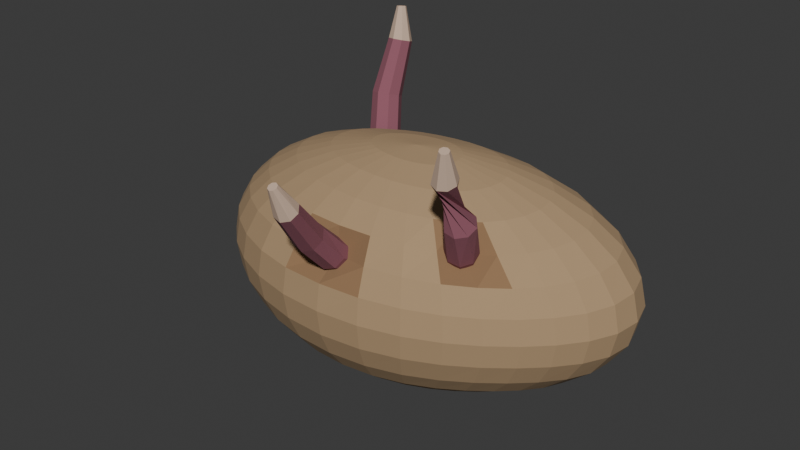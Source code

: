 # Source: source.blend  (saved by Blender 4.3.34; exported with 4.5.12 LTS)
import bpy
from mathutils import Matrix  # noqa: F401  (used for matrix-valued properties, if any)

bpy.ops.wm.read_factory_settings(use_empty=True)
scene = bpy.context.scene
scene.name = 'Scene'

# ---- collections
col_collection = bpy.data.collections.new('Collection'); scene.collection.children.link(col_collection)

# ---- materials (node trees are filled in below, after node groups)
mat_tuberwarmskin = bpy.data.materials.new('TuberWarmSkin')
mat_tuberwarmskin.diffuse_color = (0.43, 0.29, 0.16, 1.0)
mat_actualeyedimple = bpy.data.materials.new('ActualEyeDimple')
mat_actualeyedimple.diffuse_color = (0.29, 0.17, 0.085, 1.0)
mat_budpurplebase = bpy.data.materials.new('BudPurpleBase')
mat_budpurplebase.diffuse_color = (0.28, 0.095, 0.13, 1.0)
mat_budpaletip = bpy.data.materials.new('BudPaleTip')
mat_budpaletip.diffuse_color = (0.62, 0.45, 0.34, 1.0)

# ---- material node trees
mat_tuberwarmskin.use_nodes = True; mat_tuberwarmskin.node_tree.nodes.clear()
_N = mat_tuberwarmskin.node_tree.nodes; _L = mat_tuberwarmskin.node_tree.links
n0 = _N.new('ShaderNodeBsdfPrincipled'); n0.name = 'Principled BSDF'; n0.location = (10, 300)
n0.inputs[0].default_value = (0.43, 0.29, 0.16, 1.0)
n0.inputs[2].default_value = 0.97
n1 = _N.new('ShaderNodeOutputMaterial'); n1.name = 'Material Output'; n1.location = (300, 300)
_L.new(n0.outputs[0], n1.inputs[0])
n1.is_active_output = True
mat_actualeyedimple.use_nodes = True; mat_actualeyedimple.node_tree.nodes.clear()
_N = mat_actualeyedimple.node_tree.nodes; _L = mat_actualeyedimple.node_tree.links
n0 = _N.new('ShaderNodeBsdfPrincipled'); n0.name = 'Principled BSDF'; n0.location = (10, 300)
n0.inputs[0].default_value = (0.29, 0.17, 0.085, 1.0)
n0.inputs[2].default_value = 0.97
n1 = _N.new('ShaderNodeOutputMaterial'); n1.name = 'Material Output'; n1.location = (300, 300)
_L.new(n0.outputs[0], n1.inputs[0])
n1.is_active_output = True
mat_budpurplebase.use_nodes = True; mat_budpurplebase.node_tree.nodes.clear()
_N = mat_budpurplebase.node_tree.nodes; _L = mat_budpurplebase.node_tree.links
n0 = _N.new('ShaderNodeBsdfPrincipled'); n0.name = 'Principled BSDF'; n0.location = (10, 300)
n0.inputs[0].default_value = (0.28, 0.095, 0.13, 1.0)
n0.inputs[2].default_value = 0.88
n1 = _N.new('ShaderNodeOutputMaterial'); n1.name = 'Material Output'; n1.location = (300, 300)
_L.new(n0.outputs[0], n1.inputs[0])
n1.is_active_output = True
mat_budpaletip.use_nodes = True; mat_budpaletip.node_tree.nodes.clear()
_N = mat_budpaletip.node_tree.nodes; _L = mat_budpaletip.node_tree.links
n0 = _N.new('ShaderNodeBsdfPrincipled'); n0.name = 'Principled BSDF'; n0.location = (10, 300)
n0.inputs[0].default_value = (0.62, 0.45, 0.34, 1.0)
n0.inputs[2].default_value = 0.86
n1 = _N.new('ShaderNodeOutputMaterial'); n1.name = 'Material Output'; n1.location = (300, 300)
_L.new(n0.outputs[0], n1.inputs[0])
n1.is_active_output = True

# ---- world
world_world = bpy.data.worlds.new('World'); scene.world = world_world
world_world.use_nodes = True; world_world.node_tree.nodes.clear()
_N = world_world.node_tree.nodes; _L = world_world.node_tree.links
n0 = _N.new('ShaderNodeOutputWorld'); n0.name = 'World Output'; n0.location = (300, 300)
n1 = _N.new('ShaderNodeBackground'); n1.name = 'Background'; n1.location = (10, 300)
n1.inputs[0].default_value = (0.05088, 0.05088, 0.05088, 1.0)
_L.new(n1.outputs[0], n0.inputs[0])
n0.is_active_output = True
world_world.color = (0.05088, 0.05088, 0.05088)
world_world.sun_shadow_jitter_overblur = 0.0

# ---- meshes
me_wholeirregulareyedimpledtuber = bpy.data.meshes.new('WholeIrregularEyeDimpledTuber')
me_wholeirregulareyedimpledtuber.from_pydata([(-0.002676, 0.01073, 0.0), (0.013, 0.01073, 0.0), (0.01277, 0.01261, 0.0), (0.01192, 0.01444, 0.0), (0.01048, 0.01613, 0.0), (0.008504, 0.01759, 0.0), (0.006085, 0.01878, 0.0), (0.003333, 0.01964, 0.0), (0.0003723, 0.02014, 0.0), (-0.002676, 0.02028, 0.0), (-0.005695, 0.02005, 0.0), (-0.008579, 0.01948, 0.0), (-0.01123, 0.01859, 0.0), (-0.01356, 0.01741, 0.0), (-0.01547, 0.01598, 0.0), (-0.01691, 0.01435, 0.0), (-0.01782, 0.01258, 0.0), (-0.01815, 0.01073, 0.0), (-0.01789, 0.008868, 0.0), (-0.01704, 0.007071, 0.0), (-0.01564, 0.005407, 0.0), (-0.01372, 0.003942, 0.0), (-0.01137, 0.002738, 0.0), (-0.008663, 0.001847, 0.0), (-0.005726, 0.001307, 0.0), (-0.002676, 0.001139, 0.0), (0.0003616, 0.001346, 0.0), (0.003267, 0.001913, 0.0), (0.005936, 0.00281, 0.0), (0.008277, 0.003999, 0.0), (0.01022, 0.005435, 0.0), (0.01169, 0.007072, 0.0), (0.01263, 0.008856, 0.0), (0.02809, 0.01073, 0.00323), (0.02782, 0.01445, 0.002878), (0.02626, 0.01809, 0.002622), (0.02344, 0.02145, 0.002523), (0.01949, 0.02434, 0.002601), (0.01462, 0.02662, 0.00284), (0.009114, 0.02821, 0.003185), (0.003267, 0.02908, 0.003567), (-0.002676, 0.02924, 0.003915), (-0.00851, 0.02874, 0.004179), (-0.01406, 0.02762, 0.004335), (-0.01918, 0.0259, 0.004391), (-0.0237, 0.02364, 0.004372), (-0.02744, 0.02089, 0.004313), (-0.03025, 0.01774, 0.004242), (-0.03201, 0.01431, 0.004172), (-0.03265, 0.01073, 0.004098), (-0.03216, 0.007124, 0.004008), (-0.03055, 0.003635, 0.003888), (-0.02787, 0.0003839, 0.003737), (-0.02421, -0.002503, 0.00357), (-0.01967, -0.0049, 0.00342), (-0.01442, -0.006686, 0.003325), (-0.008662, -0.007762, 0.003319), (-0.002676, -0.008071, 0.003413), (0.003262, -0.007611, 0.003592), (0.008896, -0.006434, 0.003811), (0.01402, -0.004627, 0.004007), (0.01851, -0.002288, 0.004113), (0.02226, 0.0004919, 0.004084), (0.02518, 0.003638, 0.003904), (0.02717, 0.00708, 0.003599), (0.04178, 0.01073, 0.007531), (0.04169, 0.01615, 0.007016), (0.03963, 0.02149, 0.006647), (0.03557, 0.02642, 0.006515), (0.0297, 0.03062, 0.00665), (0.02246, 0.03383, 0.007017), (0.01434, 0.03596, 0.007527), (0.005841, 0.03703, 0.008065), (-0.002676, 0.03712, 0.008522), (-0.01097, 0.03633, 0.008828), (-0.01886, 0.03473, 0.008962), (-0.02619, 0.03234, 0.008952), (-0.0327, 0.02917, 0.008858), (-0.03812, 0.02527, 0.008747), (-0.04217, 0.02078, 0.008667), (-0.04466, 0.01586, 0.008629), (-0.0455, 0.01073, 0.008613), (-0.04473, 0.005587, 0.008577), (-0.04243, 0.0006106, 0.008478), (-0.03868, -0.004053, 0.008297), (-0.03356, -0.008245, 0.008051), (-0.02716, -0.01178, 0.007794), (-0.01965, -0.01445, 0.007597), (-0.01135, -0.01606, 0.007528), (-0.002676, -0.0165, 0.007622), (0.005899, -0.01575, 0.007869), (0.01395, -0.01393, 0.008203), (0.02119, -0.01122, 0.008526), (0.02748, -0.0078, 0.008729), (0.03279, -0.00383, 0.00873), (0.03705, 0.0006179, 0.008498), (0.04014, 0.005495, 0.008068), (0.05334, 0.01073, 0.01339), (0.05361, 0.0176, 0.01281), (0.05124, 0.02445, 0.0124), (0.04612, 0.03076, 0.01226), (0.03854, 0.03605, 0.01243), (0.02915, 0.03998, 0.01285), (0.01872, 0.04246, 0.01343), (0.007961, 0.04357, 0.01402), (-0.002676, 0.04352, 0.01449), (-0.01296, 0.04248, 0.01478), (-0.02277, 0.04053, 0.01486), (-0.03195, 0.03764, 0.01479), (-0.04019, 0.03377, 0.01464), (-0.04707, 0.02895, 0.01449), (-0.05217, 0.02332, 0.01442), (-0.0552, 0.01715, 0.01442), (-0.05612, 0.01073, 0.01447), (-0.05503, 0.004329, 0.0145), (-0.05212, -0.001854, 0.01444), (-0.04752, -0.007678, 0.01427), (-0.04127, -0.01298, 0.01399), (-0.03342, -0.01754, 0.01367), (-0.02409, -0.02103, 0.01341), (-0.01365, -0.02316, 0.01329), (-0.002676, -0.02371, 0.01337), (0.008139, -0.02267, 0.01363), (0.01819, -0.02022, 0.01402), (0.0271, -0.01665, 0.01441), (0.03479, -0.01229, 0.01467), (0.04131, -0.007328, 0.0147), (0.04672, -0.001842, 0.01446), (0.05086, 0.004185, 0.01399), (0.0621, 0.01073, 0.02051), (0.06279, 0.01873, 0.02001), (0.06028, 0.02675, 0.01965), (0.05436, 0.03414, 0.01954), (0.0454, 0.04026, 0.01969), (0.03428, 0.0447, 0.02007), (0.02202, 0.04736, 0.02057), (0.00953, 0.04842, 0.02107), (-0.002676, 0.04821, 0.02147), (-0.01441, 0.04697, 0.02169), (-0.02565, 0.04479, 0.02172), (-0.03624, 0.04159, 0.02162), (-0.04584, 0.03724, 0.02146), (-0.05386, 0.03174, 0.02133), (-0.05975, 0.02525, 0.02127), (-0.06315, 0.01812, 0.0213), (-0.06404, 0.01073, 0.02138), (-0.06263, 0.003401, 0.02144), (-0.05922, -0.003662, 0.02142), (-0.05401, -0.01034, 0.02128), (-0.047, -0.0165, 0.02104), (-0.03813, -0.02187, 0.02075), (-0.02748, -0.02605, 0.0205), (-0.01542, -0.02862, 0.02038), (-0.002676, -0.02927, 0.02043), (0.009855, -0.02797, 0.02065), (0.02139, -0.02497, 0.02099), (0.0315, -0.02069, 0.02134), (0.04014, -0.01558, 0.02159), (0.04753, -0.009879, 0.02163), (0.05381, -0.003647, 0.02144), (0.05885, 0.003209, 0.02103), (0.06757, 0.01073, 0.02853), (0.06859, 0.01943, 0.02823), (0.06603, 0.02821, 0.02803), (0.05961, 0.03629, 0.02796), (0.04976, 0.04294, 0.02805), (0.0375, 0.04766, 0.02828), (0.02407, 0.0504, 0.02857), (0.01049, 0.05139, 0.02886), (-0.002676, 0.05105, 0.02908), (-0.01529, 0.0497, 0.0292), (-0.0274, 0.04739, 0.02921), (-0.03889, 0.04402, 0.02914), (-0.04935, 0.0394, 0.02904), (-0.05811, 0.03348, 0.02896), (-0.0645, 0.02646, 0.02893), (-0.0681, 0.01872, 0.02895), (-0.06892, 0.01073, 0.02901), (-0.06727, 0.002833, 0.02905), (-0.06355, -0.004762, 0.02905), (-0.05797, -0.01197, 0.02898), (-0.05052, -0.01866, 0.02884), (-0.04106, -0.02456, 0.02866), (-0.0296, -0.0292, 0.02851), (-0.01653, -0.03207, 0.02843), (-0.002676, -0.03279, 0.02845), (0.01094, -0.03131, 0.02858), (0.02339, -0.02793, 0.02878), (0.03421, -0.02318, 0.02899), (0.0434, -0.01758, 0.02914), (0.05129, -0.01142, 0.02917), (0.05812, -0.004744, 0.02906), (0.06377, 0.002608, 0.02883), (0.06942, 0.01073, 0.037), (0.07058, 0.01968, 0.037), (0.06801, 0.02871, 0.037), (0.06141, 0.03703, 0.037), (0.05125, 0.04385, 0.037), (0.0386, 0.04868, 0.037), (0.02477, 0.05143, 0.037), (0.01082, 0.05239, 0.037), (-0.002676, 0.05201, 0.037), (-0.01559, 0.05061, 0.037), (-0.02799, 0.04827, 0.037), (-0.03978, 0.04484, 0.037), (-0.05054, 0.04013, 0.037), (-0.05956, 0.03407, 0.037), (-0.06612, 0.02687, 0.037), (-0.06979, 0.01893, 0.037), (-0.07058, 0.01073, 0.037), (-0.06884, 0.002643, 0.037), (-0.06499, -0.00513, 0.037), (-0.05929, -0.01251, 0.037), (-0.0517, -0.01939, 0.037), (-0.04205, -0.02547, 0.037), (-0.03032, -0.03028, 0.037), (-0.01692, -0.03325, 0.037), (-0.002676, -0.03399, 0.037), (0.01131, -0.03245, 0.037), (0.02407, -0.02894, 0.037), (0.03512, -0.02402, 0.037), (0.04449, -0.01825, 0.037), (0.05254, -0.01194, 0.037), (0.05957, -0.005111, 0.037), (0.06542, 0.002406, 0.037), (0.06757, 0.01073, 0.04547), (0.06859, 0.01943, 0.04577), (0.06603, 0.02821, 0.04597), (0.05961, 0.03629, 0.04604), (0.04976, 0.04294, 0.04595), (0.0375, 0.04766, 0.04572), (0.02407, 0.0504, 0.04543), (0.01049, 0.05139, 0.04514), (-0.002676, 0.05105, 0.04492), (-0.01529, 0.0497, 0.0448), (-0.0274, 0.04739, 0.04479), (-0.03889, 0.04402, 0.04486), (-0.04935, 0.0394, 0.04496), (-0.05811, 0.03348, 0.04504), (-0.0645, 0.02646, 0.04507), (-0.0681, 0.01872, 0.04505), (-0.06892, 0.01073, 0.04499), (-0.06727, 0.002833, 0.04495), (-0.06355, -0.004762, 0.04495), (-0.05797, -0.01197, 0.04502), (-0.05052, -0.01866, 0.04516), (-0.04106, -0.02456, 0.04534), (-0.0296, -0.0292, 0.04549), (-0.01652, -0.03204, 0.04556), (-0.002676, -0.03257, 0.0455), (0.01093, -0.03128, 0.04541), (0.02339, -0.02793, 0.04522), (0.03421, -0.02318, 0.04501), (0.0434, -0.01758, 0.04486), (0.05129, -0.01142, 0.04483), (0.05812, -0.004744, 0.04494), (0.06377, 0.002608, 0.04517), (0.0621, 0.01073, 0.05349), (0.06279, 0.01873, 0.05399), (0.06028, 0.02675, 0.05435), (0.05436, 0.03414, 0.05446), (0.0454, 0.04026, 0.05431), (0.03428, 0.0447, 0.05393), (0.02202, 0.04736, 0.05343), (0.00953, 0.04842, 0.05293), (-0.002676, 0.04821, 0.05253), (-0.01441, 0.04697, 0.05231), (-0.02565, 0.04479, 0.05228), (-0.03624, 0.04159, 0.05238), (-0.04584, 0.03724, 0.05254), (-0.05386, 0.03174, 0.05267), (-0.05975, 0.02525, 0.05273), (-0.06315, 0.01812, 0.0527), (-0.06404, 0.01073, 0.05262), (-0.06263, 0.003401, 0.05256), (-0.05922, -0.003662, 0.05258), (-0.05401, -0.01034, 0.05272), (-0.047, -0.0165, 0.05296), (-0.03813, -0.02187, 0.05325), (-0.02747, -0.02605, 0.0535), (-0.01521, -0.02797, 0.05335), (-0.002676, -0.02462, 0.05165), (0.009645, -0.02732, 0.05308), (0.02139, -0.02497, 0.05301), (0.03147, -0.02066, 0.05264), (0.03991, -0.01543, 0.05233), (0.04748, -0.009858, 0.05235), (0.05381, -0.003647, 0.05256), (0.05885, 0.003209, 0.05297), (0.05334, 0.01073, 0.06061), (0.05361, 0.0176, 0.06119), (0.05124, 0.02445, 0.0616), (0.04612, 0.03076, 0.06174), (0.03854, 0.03605, 0.06157), (0.02915, 0.03998, 0.06115), (0.01872, 0.04246, 0.06057), (0.007961, 0.04357, 0.05998), (-0.002676, 0.04352, 0.05951), (-0.01296, 0.04248, 0.05922), (-0.02277, 0.04053, 0.05913), (-0.0319, 0.0376, 0.05917), (-0.03999, 0.03365, 0.05924), (-0.047, 0.02892, 0.05947), (-0.05216, 0.02332, 0.05958), (-0.0552, 0.01715, 0.05958), (-0.05612, 0.01073, 0.05953), (-0.05503, 0.004329, 0.0595), (-0.05212, -0.001854, 0.05956), (-0.04752, -0.007678, 0.05973), (-0.04127, -0.01298, 0.06001), (-0.03342, -0.01754, 0.06033), (-0.02409, -0.02103, 0.06059), (-0.01364, -0.02313, 0.06069), (-0.002676, -0.02354, 0.06051), (0.008129, -0.02264, 0.06035), (0.01818, -0.0202, 0.05997), (0.02626, -0.01588, 0.05896), (0.03014, -0.009433, 0.05656), (0.04005, -0.006811, 0.05866), (0.0467, -0.001838, 0.05953), (0.05086, 0.004185, 0.06001), (0.04178, 0.01073, 0.06647), (0.04169, 0.01615, 0.06698), (0.03963, 0.02149, 0.06735), (0.03557, 0.02642, 0.06749), (0.0297, 0.03062, 0.06735), (0.02246, 0.03383, 0.06698), (0.01434, 0.03596, 0.06647), (0.005841, 0.03703, 0.06594), (-0.002676, 0.03712, 0.06548), (-0.01097, 0.03633, 0.06517), (-0.01881, 0.03466, 0.06495), (-0.02504, 0.03129, 0.06368), (-0.029, 0.02689, 0.06167), (-0.03641, 0.02457, 0.06389), (-0.04205, 0.02075, 0.06525), (-0.04466, 0.01586, 0.06537), (-0.0455, 0.01073, 0.06539), (-0.04473, 0.005587, 0.06542), (-0.04243, 0.0006106, 0.06552), (-0.03868, -0.004053, 0.0657), (-0.03356, -0.008245, 0.06595), (-0.02716, -0.01178, 0.06621), (-0.01965, -0.01445, 0.0664), (-0.01135, -0.01606, 0.06647), (-0.002676, -0.0165, 0.06638), (0.005899, -0.01575, 0.06613), (0.01395, -0.01393, 0.0658), (0.02115, -0.01118, 0.06543), (0.02732, -0.007701, 0.06512), (0.03273, -0.003805, 0.06522), (0.03705, 0.0006184, 0.0655), (0.04014, 0.005495, 0.06593), (0.02809, 0.01073, 0.07077), (0.02782, 0.01445, 0.07112), (0.02626, 0.01809, 0.07138), (0.02344, 0.02145, 0.07148), (0.01949, 0.02434, 0.0714), (0.01462, 0.02662, 0.07116), (0.009114, 0.02821, 0.07081), (0.003267, 0.02908, 0.07043), (-0.002676, 0.02924, 0.07008), (-0.008509, 0.02874, 0.06982), (-0.01406, 0.02761, 0.06965), (-0.01914, 0.02586, 0.06952), (-0.02358, 0.02357, 0.06945), (-0.02737, 0.02086, 0.0696), (-0.03024, 0.01774, 0.06974), (-0.03201, 0.01431, 0.06983), (-0.03265, 0.01073, 0.0699), (-0.03216, 0.007124, 0.06999), (-0.03055, 0.003635, 0.07011), (-0.02787, 0.0003839, 0.07026), (-0.02421, -0.002503, 0.07043), (-0.01967, -0.0049, 0.07058), (-0.01442, -0.006686, 0.07067), (-0.008662, -0.007762, 0.07068), (-0.002676, -0.008071, 0.07059), (0.003262, -0.007611, 0.07041), (0.008896, -0.006434, 0.07019), (0.01402, -0.004627, 0.06999), (0.01851, -0.002288, 0.06989), (0.02226, 0.0004919, 0.06992), (0.02518, 0.003638, 0.0701), (0.02717, 0.00708, 0.0704), (0.013, 0.01073, 0.07331), (0.01277, 0.01261, 0.07347), (0.01192, 0.01444, 0.07359), (0.01048, 0.01613, 0.07364), (0.008504, 0.01759, 0.07361), (0.006085, 0.01878, 0.07352), (0.003333, 0.01964, 0.07336), (0.0003723, 0.02014, 0.07318), (-0.002676, 0.02028, 0.073), (-0.005695, 0.02005, 0.07284), (-0.008579, 0.01948, 0.07273), (-0.01123, 0.01859, 0.07266), (-0.01356, 0.01741, 0.07263), (-0.01547, 0.01598, 0.07265), (-0.01691, 0.01435, 0.07269), (-0.01782, 0.01258, 0.07275), (-0.01815, 0.01073, 0.07283), (-0.01789, 0.008868, 0.07292), (-0.01704, 0.007071, 0.07301), (-0.01564, 0.005407, 0.0731), (-0.01372, 0.003942, 0.07317), (-0.01137, 0.002738, 0.07322), (-0.008663, 0.001847, 0.07323), (-0.005726, 0.001307, 0.07321), (-0.002676, 0.001139, 0.07314), (0.0003616, 0.001346, 0.07306), (0.003267, 0.001913, 0.07296), (0.005936, 0.00281, 0.0729), (0.008277, 0.003999, 0.07287), (0.01022, 0.005435, 0.07291), (0.01169, 0.007072, 0.073), (0.01263, 0.008856, 0.07315), (-0.002676, 0.01073, 0.074)], [], [(0, 2, 1), (417, 385, 386), (0, 3, 2), (417, 386, 387), (0, 4, 3), (417, 387, 388), (0, 5, 4), (417, 388, 389), (0, 6, 5), (417, 389, 390), (0, 7, 6), (417, 390, 391), (0, 8, 7), (417, 391, 392), (0, 9, 8), (417, 392, 393), (0, 10, 9), (417, 393, 394), (0, 11, 10), (417, 394, 395), (0, 12, 11), (417, 395, 396), (0, 13, 12), (417, 396, 397), (0, 14, 13), (417, 397, 398), (0, 15, 14), (417, 398, 399), (0, 16, 15), (417, 399, 400), (0, 17, 16), (417, 400, 401), (0, 18, 17), (417, 401, 402), (0, 19, 18), (417, 402, 403), (0, 20, 19), (417, 403, 404), (0, 21, 20), (417, 404, 405), (0, 22, 21), (417, 405, 406), (0, 23, 22), (417, 406, 407), (0, 24, 23), (417, 407, 408), (0, 25, 24), (417, 408, 409), (0, 26, 25), (417, 409, 410), (0, 27, 26), (417, 410, 411), (0, 28, 27), (417, 411, 412), (0, 29, 28), (417, 412, 413), (0, 30, 29), (417, 413, 414), (0, 31, 30), (417, 414, 415), (0, 32, 31), (417, 415, 416), (0, 1, 32), (417, 416, 385), (1, 2, 34, 33), (2, 3, 35, 34), (3, 4, 36, 35), (4, 5, 37, 36), (5, 6, 38, 37), (6, 7, 39, 38), (7, 8, 40, 39), (8, 9, 41, 40), (9, 10, 42, 41), (10, 11, 43, 42), (11, 12, 44, 43), (12, 13, 45, 44), (13, 14, 46, 45), (14, 15, 47, 46), (15, 16, 48, 47), (16, 17, 49, 48), (17, 18, 50, 49), (18, 19, 51, 50), (19, 20, 52, 51), (20, 21, 53, 52), (21, 22, 54, 53), (22, 23, 55, 54), (23, 24, 56, 55), (24, 25, 57, 56), (25, 26, 58, 57), (26, 27, 59, 58), (27, 28, 60, 59), (28, 29, 61, 60), (29, 30, 62, 61), (30, 31, 63, 62), (31, 32, 64, 63), (32, 1, 33, 64), (33, 34, 66, 65), (34, 35, 67, 66), (35, 36, 68, 67), (36, 37, 69, 68), (37, 38, 70, 69), (38, 39, 71, 70), (39, 40, 72, 71), (40, 41, 73, 72), (41, 42, 74, 73), (42, 43, 75, 74), (43, 44, 76, 75), (44, 45, 77, 76), (45, 46, 78, 77), (46, 47, 79, 78), (47, 48, 80, 79), (48, 49, 81, 80), (49, 50, 82, 81), (50, 51, 83, 82), (51, 52, 84, 83), (52, 53, 85, 84), (53, 54, 86, 85), (54, 55, 87, 86), (55, 56, 88, 87), (56, 57, 89, 88), (57, 58, 90, 89), (58, 59, 91, 90), (59, 60, 92, 91), (60, 61, 93, 92), (61, 62, 94, 93), (62, 63, 95, 94), (63, 64, 96, 95), (64, 33, 65, 96), (65, 66, 98, 97), (66, 67, 99, 98), (67, 68, 100, 99), (68, 69, 101, 100), (69, 70, 102, 101), (70, 71, 103, 102), (71, 72, 104, 103), (72, 73, 105, 104), (73, 74, 106, 105), (74, 75, 107, 106), (75, 76, 108, 107), (76, 77, 109, 108), (77, 78, 110, 109), (78, 79, 111, 110), (79, 80, 112, 111), (80, 81, 113, 112), (81, 82, 114, 113), (82, 83, 115, 114), (83, 84, 116, 115), (84, 85, 117, 116), (85, 86, 118, 117), (86, 87, 119, 118), (87, 88, 120, 119), (88, 89, 121, 120), (89, 90, 122, 121), (90, 91, 123, 122), (91, 92, 124, 123), (92, 93, 125, 124), (93, 94, 126, 125), (94, 95, 127, 126), (95, 96, 128, 127), (96, 65, 97, 128), (97, 98, 130, 129), (98, 99, 131, 130), (99, 100, 132, 131), (100, 101, 133, 132), (101, 102, 134, 133), (102, 103, 135, 134), (103, 104, 136, 135), (104, 105, 137, 136), (105, 106, 138, 137), (106, 107, 139, 138), (107, 108, 140, 139), (108, 109, 141, 140), (109, 110, 142, 141), (110, 111, 143, 142), (111, 112, 144, 143), (112, 113, 145, 144), (113, 114, 146, 145), (114, 115, 147, 146), (115, 116, 148, 147), (116, 117, 149, 148), (117, 118, 150, 149), (118, 119, 151, 150), (119, 120, 152, 151), (120, 121, 153, 152), (121, 122, 154, 153), (122, 123, 155, 154), (123, 124, 156, 155), (124, 125, 157, 156), (125, 126, 158, 157), (126, 127, 159, 158), (127, 128, 160, 159), (128, 97, 129, 160), (129, 130, 162, 161), (130, 131, 163, 162), (131, 132, 164, 163), (132, 133, 165, 164), (133, 134, 166, 165), (134, 135, 167, 166), (135, 136, 168, 167), (136, 137, 169, 168), (137, 138, 170, 169), (138, 139, 171, 170), (139, 140, 172, 171), (140, 141, 173, 172), (141, 142, 174, 173), (142, 143, 175, 174), (143, 144, 176, 175), (144, 145, 177, 176), (145, 146, 178, 177), (146, 147, 179, 178), (147, 148, 180, 179), (148, 149, 181, 180), (149, 150, 182, 181), (150, 151, 183, 182), (151, 152, 184, 183), (152, 153, 185, 184), (153, 154, 186, 185), (154, 155, 187, 186), (155, 156, 188, 187), (156, 157, 189, 188), (157, 158, 190, 189), (158, 159, 191, 190), (159, 160, 192, 191), (160, 129, 161, 192), (161, 162, 194, 193), (162, 163, 195, 194), (163, 164, 196, 195), (164, 165, 197, 196), (165, 166, 198, 197), (166, 167, 199, 198), (167, 168, 200, 199), (168, 169, 201, 200), (169, 170, 202, 201), (170, 171, 203, 202), (171, 172, 204, 203), (172, 173, 205, 204), (173, 174, 206, 205), (174, 175, 207, 206), (175, 176, 208, 207), (176, 177, 209, 208), (177, 178, 210, 209), (178, 179, 211, 210), (179, 180, 212, 211), (180, 181, 213, 212), (181, 182, 214, 213), (182, 183, 215, 214), (183, 184, 216, 215), (184, 185, 217, 216), (185, 186, 218, 217), (186, 187, 219, 218), (187, 188, 220, 219), (188, 189, 221, 220), (189, 190, 222, 221), (190, 191, 223, 222), (191, 192, 224, 223), (192, 161, 193, 224), (193, 194, 226, 225), (194, 195, 227, 226), (195, 196, 228, 227), (196, 197, 229, 228), (197, 198, 230, 229), (198, 199, 231, 230), (199, 200, 232, 231), (200, 201, 233, 232), (201, 202, 234, 233), (202, 203, 235, 234), (203, 204, 236, 235), (204, 205, 237, 236), (205, 206, 238, 237), (206, 207, 239, 238), (207, 208, 240, 239), (208, 209, 241, 240), (209, 210, 242, 241), (210, 211, 243, 242), (211, 212, 244, 243), (212, 213, 245, 244), (213, 214, 246, 245), (214, 215, 247, 246), (215, 216, 248, 247), (216, 217, 249, 248), (217, 218, 250, 249), (218, 219, 251, 250), (219, 220, 252, 251), (220, 221, 253, 252), (221, 222, 254, 253), (222, 223, 255, 254), (223, 224, 256, 255), (224, 193, 225, 256), (225, 226, 258, 257), (226, 227, 259, 258), (227, 228, 260, 259), (228, 229, 261, 260), (229, 230, 262, 261), (230, 231, 263, 262), (231, 232, 264, 263), (232, 233, 265, 264), (233, 234, 266, 265), (234, 235, 267, 266), (235, 236, 268, 267), (236, 237, 269, 268), (237, 238, 270, 269), (238, 239, 271, 270), (239, 240, 272, 271), (240, 241, 273, 272), (241, 242, 274, 273), (242, 243, 275, 274), (243, 244, 276, 275), (244, 245, 277, 276), (245, 246, 278, 277), (246, 247, 279, 278), (247, 248, 280, 279), (248, 249, 281, 280), (249, 250, 282, 281), (250, 251, 283, 282), (251, 252, 284, 283), (252, 253, 285, 284), (253, 254, 286, 285), (254, 255, 287, 286), (255, 256, 288, 287), (256, 225, 257, 288), (257, 258, 290, 289), (258, 259, 291, 290), (259, 260, 292, 291), (260, 261, 293, 292), (261, 262, 294, 293), (262, 263, 295, 294), (263, 264, 296, 295), (264, 265, 297, 296), (265, 266, 298, 297), (266, 267, 299, 298), (267, 268, 300, 299), (268, 269, 301, 300), (269, 270, 302, 301), (270, 271, 303, 302), (271, 272, 304, 303), (272, 273, 305, 304), (273, 274, 306, 305), (274, 275, 307, 306), (275, 276, 308, 307), (276, 277, 309, 308), (277, 278, 310, 309), (278, 279, 311, 310), (279, 280, 312, 311), (280, 281, 313, 312), (281, 282, 314, 313), (282, 283, 315, 314), (283, 284, 316, 315), (284, 285, 317, 316), (285, 286, 318, 317), (286, 287, 319, 318), (287, 288, 320, 319), (288, 257, 289, 320), (289, 290, 322, 321), (290, 291, 323, 322), (291, 292, 324, 323), (292, 293, 325, 324), (293, 294, 326, 325), (294, 295, 327, 326), (295, 296, 328, 327), (296, 297, 329, 328), (297, 298, 330, 329), (298, 299, 331, 330), (299, 300, 332, 331), (300, 301, 333, 332), (301, 302, 334, 333), (302, 303, 335, 334), (303, 304, 336, 335), (304, 305, 337, 336), (305, 306, 338, 337), (306, 307, 339, 338), (307, 308, 340, 339), (308, 309, 341, 340), (309, 310, 342, 341), (310, 311, 343, 342), (311, 312, 344, 343), (312, 313, 345, 344), (313, 314, 346, 345), (314, 315, 347, 346), (315, 316, 348, 347), (316, 317, 349, 348), (317, 318, 350, 349), (318, 319, 351, 350), (319, 320, 352, 351), (320, 289, 321, 352), (321, 322, 354, 353), (322, 323, 355, 354), (323, 324, 356, 355), (324, 325, 357, 356), (325, 326, 358, 357), (326, 327, 359, 358), (327, 328, 360, 359), (328, 329, 361, 360), (329, 330, 362, 361), (330, 331, 363, 362), (331, 332, 364, 363), (332, 333, 365, 364), (333, 334, 366, 365), (334, 335, 367, 366), (335, 336, 368, 367), (336, 337, 369, 368), (337, 338, 370, 369), (338, 339, 371, 370), (339, 340, 372, 371), (340, 341, 373, 372), (341, 342, 374, 373), (342, 343, 375, 374), (343, 344, 376, 375), (344, 345, 377, 376), (345, 346, 378, 377), (346, 347, 379, 378), (347, 348, 380, 379), (348, 349, 381, 380), (349, 350, 382, 381), (350, 351, 383, 382), (351, 352, 384, 383), (352, 321, 353, 384), (353, 354, 386, 385), (354, 355, 387, 386), (355, 356, 388, 387), (356, 357, 389, 388), (357, 358, 390, 389), (358, 359, 391, 390), (359, 360, 392, 391), (360, 361, 393, 392), (361, 362, 394, 393), (362, 363, 395, 394), (363, 364, 396, 395), (364, 365, 397, 396), (365, 366, 398, 397), (366, 367, 399, 398), (367, 368, 400, 399), (368, 369, 401, 400), (369, 370, 402, 401), (370, 371, 403, 402), (371, 372, 404, 403), (372, 373, 405, 404), (373, 374, 406, 405), (374, 375, 407, 406), (375, 376, 408, 407), (376, 377, 409, 408), (377, 378, 410, 409), (378, 379, 411, 410), (379, 380, 412, 411), (380, 381, 413, 412), (381, 382, 414, 413), (382, 383, 415, 414), (383, 384, 416, 415), (384, 353, 385, 416)])
me_wholeirregulareyedimpledtuber.polygons.foreach_set('material_index', [0, 0, 0, 0, 0, 0, 0, 0, 0, 0, 0, 0, 0, 0, 0, 0, 0, 0, 0, 0, 0, 0, 0, 0, 0, 0, 0, 0, 0, 0, 0, 0, 0, 0, 0, 0, 0, 0, 0, 0, 0, 0, 0, 0, 0, 0, 0, 0, 0, 0, 0, 0, 0, 0, 0, 0, 0, 0, 0, 0, 0, 0, 0, 0, 0, 0, 0, 0, 0, 0, 0, 0, 0, 0, 0, 0, 0, 0, 0, 0, 0, 0, 0, 0, 0, 0, 0, 0, 0, 0, 0, 0, 0, 0, 0, 0, 0, 0, 0, 0, 0, 0, 0, 0, 0, 0, 0, 0, 0, 0, 0, 0, 0, 0, 0, 0, 0, 0, 0, 0, 0, 0, 0, 0, 0, 0, 0, 0, 0, 0, 0, 0, 0, 0, 0, 0, 0, 0, 0, 0, 0, 0, 0, 0, 0, 0, 0, 0, 0, 0, 0, 0, 0, 0, 0, 0, 0, 0, 0, 0, 0, 0, 0, 0, 0, 0, 0, 0, 0, 0, 0, 0, 0, 0, 0, 0, 0, 0, 0, 0, 0, 0, 0, 0, 0, 0, 0, 0, 0, 0, 0, 0, 0, 0, 0, 0, 0, 0, 0, 0, 0, 0, 0, 0, 0, 0, 0, 0, 0, 0, 0, 0, 0, 0, 0, 0, 0, 0, 0, 0, 0, 0, 0, 0, 0, 0, 0, 0, 0, 0, 0, 0, 0, 0, 0, 0, 0, 0, 0, 0, 0, 0, 0, 0, 0, 0, 0, 0, 0, 0, 0, 0, 0, 0, 0, 0, 0, 0, 0, 0, 0, 0, 0, 0, 0, 0, 0, 0, 0, 0, 0, 0, 0, 0, 0, 0, 0, 0, 0, 0, 0, 0, 0, 0, 0, 0, 0, 0, 0, 0, 0, 0, 0, 0, 0, 0, 0, 0, 0, 0, 0, 0, 0, 0, 0, 0, 0, 0, 0, 0, 0, 1, 1, 0, 0, 0, 0, 0, 0, 0, 0, 0, 0, 0, 0, 0, 0, 0, 0, 0, 0, 0, 0, 0, 0, 0, 0, 0, 0, 0, 0, 0, 0, 1, 1, 0, 0, 1, 1, 0, 0, 0, 0, 0, 0, 0, 0, 0, 0, 0, 0, 0, 0, 1, 1, 0, 0, 0, 0, 0, 0, 0, 0, 0, 0, 0, 0, 0, 0, 1, 1, 0, 0, 0, 0, 0, 0, 0, 0, 0, 0, 0, 0, 0, 1, 1, 1, 1, 0, 0, 0, 0, 0, 0, 0, 0, 0, 0, 0, 0, 0, 0, 0, 0, 0, 0, 0, 0, 0, 0, 0, 0, 0, 0, 0, 0, 0, 0, 0, 0, 0, 0, 0, 0, 0, 0, 0, 0, 0, 0, 0, 0, 0, 0, 0, 0, 0, 0])
me_wholeirregulareyedimpledtuber.materials.append(mat_tuberwarmskin)
me_wholeirregulareyedimpledtuber.materials.append(mat_actualeyedimple)
me_wholeirregulareyedimpledtuber.materials.append(mat_budpurplebase)
me_wholeirregulareyedimpledtuber.materials.append(mat_budpaletip)
me_wholeirregulareyedimpledtuber.update()
me_wholeshortcurvedeyebud1 = bpy.data.meshes.new('WholeShortCurvedEyeBud1')
me_wholeshortcurvedeyebud1.from_pydata([(-0.007176, -0.02201, 0.05018), (-0.005858, -0.02356, 0.04741), (-0.002676, -0.0242, 0.04626), (0.0005061, -0.02356, 0.04741), (0.001824, -0.02201, 0.05018), (0.0005061, -0.02045, 0.05296), (-0.002676, -0.01981, 0.05411), (-0.005858, -0.02045, 0.05296), (-0.007676, -0.02724, 0.05311), (-0.006211, -0.02953, 0.05041), (-0.002676, -0.03047, 0.0493), (0.0008597, -0.02953, 0.05041), (0.002324, -0.02724, 0.05311), (0.0008597, -0.02496, 0.05581), (-0.002676, -0.02401, 0.05693), (-0.006211, -0.02496, 0.05581), (-0.00742, -0.0367, 0.062), (-0.005647, -0.03897, 0.05972), (-0.002133, -0.03949, 0.05878), (0.001062, -0.03794, 0.05972), (0.002068, -0.03524, 0.062), (0.0002949, -0.03296, 0.06427), (-0.003219, -0.03245, 0.06522), (-0.006414, -0.034, 0.06427), (-0.003403, -0.04744, 0.07488), (-0.001886, -0.04936, 0.07331), (0.0009251, -0.04972, 0.07266), (0.003385, -0.04831, 0.07331), (0.004051, -0.04595, 0.07488), (0.002535, -0.04403, 0.07645), (-0.0002768, -0.04367, 0.0771), (-0.002736, -0.04508, 0.07645), (-0.001176, -0.05106, 0.08332), (-0.0007365, -0.052, 0.08284), (0.0003242, -0.05239, 0.08263), (0.001385, -0.052, 0.08284), (0.001824, -0.05106, 0.08332), (0.001385, -0.05012, 0.08381), (0.0003242, -0.04973, 0.08401), (-0.0007365, -0.05012, 0.08381)], [], [(7, 6, 5, 4, 3, 2, 1, 0), (32, 33, 34, 35, 36, 37, 38, 39), (0, 1, 9, 8), (1, 2, 10, 9), (2, 3, 11, 10), (3, 4, 12, 11), (4, 5, 13, 12), (5, 6, 14, 13), (6, 7, 15, 14), (7, 0, 8, 15), (8, 9, 17, 16), (9, 10, 18, 17), (10, 11, 19, 18), (11, 12, 20, 19), (12, 13, 21, 20), (13, 14, 22, 21), (14, 15, 23, 22), (15, 8, 16, 23), (16, 17, 25, 24), (17, 18, 26, 25), (18, 19, 27, 26), (19, 20, 28, 27), (20, 21, 29, 28), (21, 22, 30, 29), (22, 23, 31, 30), (23, 16, 24, 31), (24, 25, 33, 32), (25, 26, 34, 33), (26, 27, 35, 34), (27, 28, 36, 35), (28, 29, 37, 36), (29, 30, 38, 37), (30, 31, 39, 38), (31, 24, 32, 39)])
me_wholeshortcurvedeyebud1.polygons.foreach_set('material_index', [2, 3, 2, 2, 2, 2, 2, 2, 2, 2, 2, 2, 2, 2, 2, 2, 2, 2, 2, 2, 2, 2, 2, 2, 2, 2, 3, 3, 3, 3, 3, 3, 3, 3])
me_wholeshortcurvedeyebud1.materials.append(mat_tuberwarmskin)
me_wholeshortcurvedeyebud1.materials.append(mat_actualeyedimple)
me_wholeshortcurvedeyebud1.materials.append(mat_budpurplebase)
me_wholeshortcurvedeyebud1.materials.append(mat_budpaletip)
me_wholeshortcurvedeyebud1.update()
me_wholeshortcurvedeyebud2 = bpy.data.meshes.new('WholeShortCurvedEyeBud2')
me_wholeshortcurvedeyebud2.from_pydata([(0.02526, -0.01008, 0.05433), (0.02762, -0.01141, 0.05221), (0.03085, -0.01058, 0.05133), (0.03305, -0.008082, 0.05221), (0.03293, -0.005372, 0.05433), (0.03056, -0.004042, 0.05645), (0.02734, -0.004871, 0.05733), (0.02514, -0.007373, 0.05645), (0.02693, -0.01375, 0.0588), (0.02971, -0.01549, 0.05683), (0.03336, -0.01468, 0.05601), (0.03574, -0.01179, 0.05683), (0.03545, -0.008521, 0.0588), (0.03266, -0.006785, 0.06077), (0.02902, -0.007599, 0.06158), (0.02664, -0.01049, 0.06077), (0.03008, -0.01819, 0.07025), (0.03229, -0.02068, 0.06869), (0.0359, -0.02091, 0.06804), (0.03879, -0.01874, 0.06869), (0.03928, -0.01545, 0.07025), (0.03707, -0.01296, 0.07181), (0.03346, -0.01274, 0.07246), (0.03057, -0.0149, 0.07181), (0.03517, -0.021, 0.08716), (0.03249, -0.02211, 0.08694), (0.03138, -0.02463, 0.08598), (0.03249, -0.02707, 0.08486), (0.03517, -0.02801, 0.08423), (0.03785, -0.0269, 0.08446), (0.03896, -0.02439, 0.08541), (0.03785, -0.02194, 0.08653), (0.03692, -0.02591, 0.09584), (0.03587, -0.02638, 0.09589), (0.03544, -0.02742, 0.09567), (0.03587, -0.02842, 0.0953), (0.03692, -0.02879, 0.095), (0.03796, -0.02832, 0.09495), (0.0384, -0.02728, 0.09518), (0.03796, -0.02628, 0.09555)], [], [(7, 6, 5, 4, 3, 2, 1, 0), (32, 33, 34, 35, 36, 37, 38, 39), (0, 1, 9, 8), (1, 2, 10, 9), (2, 3, 11, 10), (3, 4, 12, 11), (4, 5, 13, 12), (5, 6, 14, 13), (6, 7, 15, 14), (7, 0, 8, 15), (8, 9, 17, 16), (9, 10, 18, 17), (10, 11, 19, 18), (11, 12, 20, 19), (12, 13, 21, 20), (13, 14, 22, 21), (14, 15, 23, 22), (15, 8, 16, 23), (16, 17, 25, 24), (17, 18, 26, 25), (18, 19, 27, 26), (19, 20, 28, 27), (20, 21, 29, 28), (21, 22, 30, 29), (22, 23, 31, 30), (23, 16, 24, 31), (24, 25, 33, 32), (25, 26, 34, 33), (26, 27, 35, 34), (27, 28, 36, 35), (28, 29, 37, 36), (29, 30, 38, 37), (30, 31, 39, 38), (31, 24, 32, 39)])
me_wholeshortcurvedeyebud2.polygons.foreach_set('material_index', [2, 3, 2, 2, 2, 2, 2, 2, 2, 2, 2, 2, 2, 2, 2, 2, 2, 2, 2, 2, 2, 2, 2, 2, 2, 2, 3, 3, 3, 3, 3, 3, 3, 3])
me_wholeshortcurvedeyebud2.materials.append(mat_tuberwarmskin)
me_wholeshortcurvedeyebud2.materials.append(mat_actualeyedimple)
me_wholeshortcurvedeyebud2.materials.append(mat_budpurplebase)
me_wholeshortcurvedeyebud2.materials.append(mat_budpaletip)
me_wholeshortcurvedeyebud2.update()
me_wholeshortcurvedeyebud3 = bpy.data.meshes.new('WholeShortCurvedEyeBud3')
me_wholeshortcurvedeyebud3.from_pydata([(-0.02438, 0.02798, 0.05906), (-0.02695, 0.02965, 0.05749), (-0.03026, 0.02896, 0.05684), (-0.03238, 0.02632, 0.05749), (-0.03205, 0.02327, 0.05906), (-0.02948, 0.02161, 0.06064), (-0.02617, 0.0223, 0.06129), (-0.02406, 0.02494, 0.06064), (-0.02977, 0.03284, 0.06251), (-0.03323, 0.0312, 0.06233), (-0.03466, 0.02779, 0.06329), (-0.03323, 0.02459, 0.06482), (-0.02977, 0.02348, 0.06604), (-0.02632, 0.02511, 0.06622), (-0.02489, 0.02853, 0.06527), (-0.02632, 0.03173, 0.06373), (-0.03236, 0.0369, 0.07536), (-0.03575, 0.03549, 0.07561), (-0.03715, 0.03226, 0.07665), (-0.03575, 0.0291, 0.07788), (-0.03236, 0.02785, 0.07857), (-0.02898, 0.02926, 0.07833), (-0.02757, 0.03249, 0.07728), (-0.02898, 0.03565, 0.07605), (-0.03195, 0.04222, 0.09254), (-0.03464, 0.04114, 0.09279), (-0.03575, 0.03856, 0.09354), (-0.03464, 0.036, 0.09437), (-0.03195, 0.03496, 0.09478), (-0.02927, 0.03605, 0.09453), (-0.02815, 0.03863, 0.09377), (-0.02927, 0.04118, 0.09295), (-0.03325, 0.04217, 0.1037), (-0.0343, 0.04171, 0.1037), (-0.03474, 0.04066, 0.1038), (-0.0343, 0.03964, 0.1041), (-0.03325, 0.03923, 0.1043), (-0.03219, 0.03969, 0.1043), (-0.03176, 0.04074, 0.1042), (-0.03219, 0.04177, 0.1039)], [], [(7, 6, 5, 4, 3, 2, 1, 0), (32, 33, 34, 35, 36, 37, 38, 39), (0, 1, 9, 8), (1, 2, 10, 9), (2, 3, 11, 10), (3, 4, 12, 11), (4, 5, 13, 12), (5, 6, 14, 13), (6, 7, 15, 14), (7, 0, 8, 15), (8, 9, 17, 16), (9, 10, 18, 17), (10, 11, 19, 18), (11, 12, 20, 19), (12, 13, 21, 20), (13, 14, 22, 21), (14, 15, 23, 22), (15, 8, 16, 23), (16, 17, 25, 24), (17, 18, 26, 25), (18, 19, 27, 26), (19, 20, 28, 27), (20, 21, 29, 28), (21, 22, 30, 29), (22, 23, 31, 30), (23, 16, 24, 31), (24, 25, 33, 32), (25, 26, 34, 33), (26, 27, 35, 34), (27, 28, 36, 35), (28, 29, 37, 36), (29, 30, 38, 37), (30, 31, 39, 38), (31, 24, 32, 39)])
me_wholeshortcurvedeyebud3.polygons.foreach_set('material_index', [2, 3, 2, 2, 2, 2, 2, 2, 2, 2, 2, 2, 2, 2, 2, 2, 2, 2, 2, 2, 2, 2, 2, 2, 2, 2, 3, 3, 3, 3, 3, 3, 3, 3])
me_wholeshortcurvedeyebud3.materials.append(mat_tuberwarmskin)
me_wholeshortcurvedeyebud3.materials.append(mat_actualeyedimple)
me_wholeshortcurvedeyebud3.materials.append(mat_budpurplebase)
me_wholeshortcurvedeyebud3.materials.append(mat_budpaletip)
me_wholeshortcurvedeyebud3.update()

# ---- objects
ob_oneeyedimpledsproutingpotato = bpy.data.objects.new('OneEyeDimpledSproutingPotato', None)
ob_wholeirregulareyedimpledtuber = bpy.data.objects.new('WholeIrregularEyeDimpledTuber', me_wholeirregulareyedimpledtuber)
ob_wholeshortcurvedeyebud1 = bpy.data.objects.new('WholeShortCurvedEyeBud1', me_wholeshortcurvedeyebud1)
ob_wholeshortcurvedeyebud2 = bpy.data.objects.new('WholeShortCurvedEyeBud2', me_wholeshortcurvedeyebud2)
ob_wholeshortcurvedeyebud3 = bpy.data.objects.new('WholeShortCurvedEyeBud3', me_wholeshortcurvedeyebud3)

# ---- transforms, parenting, visibility, modifiers, constraints
ob_oneeyedimpledsproutingpotato.location = (0.0, 0.0, 0.0)
ob_wholeirregulareyedimpledtuber.parent = ob_oneeyedimpledsproutingpotato
ob_wholeirregulareyedimpledtuber.location = (0.0, 0.0, 0.0)
ob_wholeshortcurvedeyebud1.parent = ob_oneeyedimpledsproutingpotato
ob_wholeshortcurvedeyebud1.location = (0.0, 0.0, 0.0)
ob_wholeshortcurvedeyebud2.parent = ob_oneeyedimpledsproutingpotato
ob_wholeshortcurvedeyebud2.location = (0.0, 0.0, 0.0)
ob_wholeshortcurvedeyebud3.parent = ob_oneeyedimpledsproutingpotato
ob_wholeshortcurvedeyebud3.location = (0.0, 0.0, 0.0)

# ---- collection membership
scene.collection.objects.link(ob_oneeyedimpledsproutingpotato)
scene.collection.objects.link(ob_wholeirregulareyedimpledtuber)
scene.collection.objects.link(ob_wholeshortcurvedeyebud1)
scene.collection.objects.link(ob_wholeshortcurvedeyebud2)
scene.collection.objects.link(ob_wholeshortcurvedeyebud3)

# ---- scene / render settings (as saved in the file)
scene.frame_start = 1; scene.frame_end = 250; scene.frame_set(1)
scene.render.engine = 'CYCLES'
scene.render.use_compositing = False
scene.cycles.use_denoising = False
scene.cycles.samples = 128
scene.cycles.use_adaptive_sampling = False
scene.cycles.seed = 17
bpy.context.view_layer.update()

# ---- added for rendering (the .blend has no active camera and no usable light): camera, sun
cam_auto = bpy.data.cameras.new('AutoCamera')
cam_auto.lens = 50.0
cam_auto.sensor_width = 36.0
cam_auto.clip_end = 1000.0
ob_auto_camera = bpy.data.objects.new('AutoCamera', cam_auto)
scene.collection.objects.link(ob_auto_camera)
ob_auto_camera.location = (0.189139, -0.226967, 0.203481)
ob_auto_camera.rotation_euler = (1.09748, -7.21219e-08, 0.694738)
scene.camera = ob_auto_camera
light_auto_sun = bpy.data.lights.new('AutoSun', 'SUN')
light_auto_sun.energy = 3.0
light_auto_sun.angle = 0.0523599
ob_auto_sun = bpy.data.objects.new('AutoSun', light_auto_sun)
scene.collection.objects.link(ob_auto_sun)
ob_auto_sun.rotation_euler = (0.872665, 0.174533, 0.523599)
bpy.context.view_layer.update()
